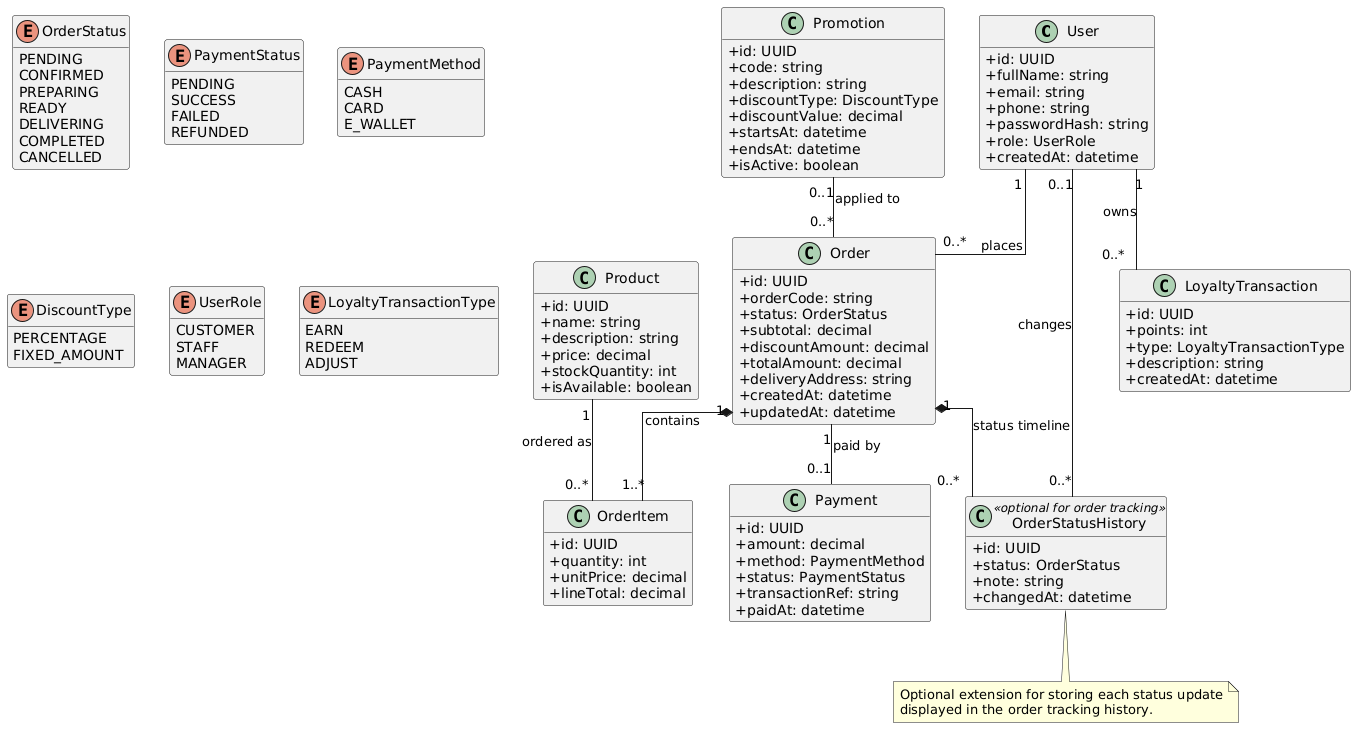

The diagram above was rendered by PlantUML. Its source (embedded in the PNG):
@startuml
skinparam classAttributeIconSize 0
skinparam linetype ortho
hide empty methods

class User {
  +id: UUID
  +fullName: string
  +email: string
  +phone: string
  +passwordHash: string
  +role: UserRole
  +createdAt: datetime
}
class Product {
  +id: UUID
  +name: string
  +description: string
  +price: decimal
  +stockQuantity: int
  +isAvailable: boolean
}
class Order {
  +id: UUID
  +orderCode: string
  +status: OrderStatus
  +subtotal: decimal
  +discountAmount: decimal
  +totalAmount: decimal
  +deliveryAddress: string
  +createdAt: datetime
  +updatedAt: datetime
}
class OrderItem {
  +id: UUID
  +quantity: int
  +unitPrice: decimal
  +lineTotal: decimal
}
class Payment {
  +id: UUID
  +amount: decimal
  +method: PaymentMethod
  +status: PaymentStatus
  +transactionRef: string
  +paidAt: datetime
}
class Promotion {
  +id: UUID
  +code: string
  +description: string
  +discountType: DiscountType
  +discountValue: decimal
  +startsAt: datetime
  +endsAt: datetime
  +isActive: boolean
}
class LoyaltyTransaction {
  +id: UUID
  +points: int
  +type: LoyaltyTransactionType
  +description: string
  +createdAt: datetime
}
class OrderStatusHistory <<optional for order tracking>> {
  +id: UUID
  +status: OrderStatus
  +note: string
  +changedAt: datetime
}

enum OrderStatus {
  PENDING
  CONFIRMED
  PREPARING
  READY
  DELIVERING
  COMPLETED
  CANCELLED
}
enum PaymentStatus {
  PENDING
  SUCCESS
  FAILED
  REFUNDED
}
enum PaymentMethod {
  CASH
  CARD
  E_WALLET
}
enum DiscountType {
  PERCENTAGE
  FIXED_AMOUNT
}
enum UserRole {
  CUSTOMER
  STAFF
  MANAGER
}
enum LoyaltyTransactionType {
  EARN
  REDEEM
  ADJUST
}

User "1" -- "0..*" Order : places
Order "1" *-- "1..*" OrderItem : contains
Product "1" -- "0..*" OrderItem : ordered as
Order "1" -- "0..1" Payment : paid by
Promotion "0..1" -- "0..*" Order : applied to
User "1" -- "0..*" LoyaltyTransaction : owns
Order "1" *-- "0..*" OrderStatusHistory : status timeline
User "0..1" -- "0..*" OrderStatusHistory : changes

note bottom of OrderStatusHistory
  Optional extension for storing each status update
  displayed in the order tracking history.
end note
@enduml